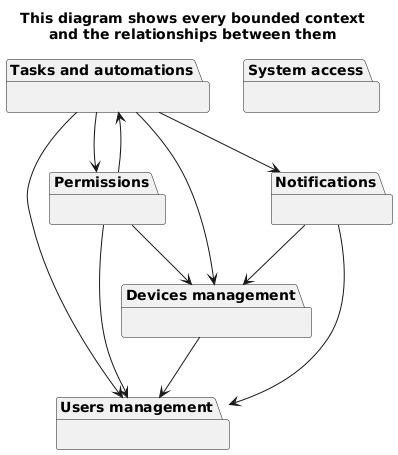

The diagram above was rendered by PlantUML. Its source (embedded in the PNG):
@startuml context-map

hide empty members

title
  This diagram shows every bounded context
  and the relationships between them
end title

package "System access" as SystemAccess {}
package "Users management" as Users {}
package "Devices management" as Devices {}
Devices --> Users
package "Tasks and automations" as Tasks {}
Tasks --> Users
Tasks -d-> Permissions
Tasks --> Devices
Tasks --> Notifications
package "Permissions" {}
Permissions --> Users
Permissions -u-> Tasks
Permissions --> Devices
package "Notifications" {}
Notifications --> Users
Notifications --> Devices

@enduml